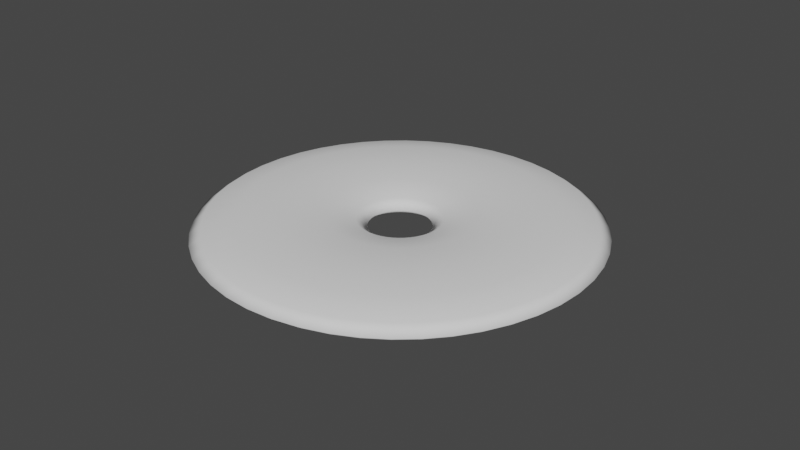 # Source: Ring.blend  (saved by Blender 3.6.13; exported with 4.5.12 LTS)
import bpy
from mathutils import Matrix  # noqa: F401  (used for matrix-valued properties, if any)

bpy.ops.wm.read_factory_settings(use_empty=True)
scene = bpy.context.scene
scene.name = 'Scene'

# ---- world
world_world = bpy.data.worlds.new('World'); scene.world = world_world
world_world.use_nodes = True; world_world.node_tree.nodes.clear()
_N = world_world.node_tree.nodes; _L = world_world.node_tree.links
n0 = _N.new('ShaderNodeOutputWorld'); n0.name = 'World Output'; n0.location = (300, 300)
n1 = _N.new('ShaderNodeBackground'); n1.name = 'Background'; n1.location = (10, 300)
n1.inputs[0].default_value = (0.05088, 0.05088, 0.05088, 1.0)
_L.new(n1.outputs[0], n0.inputs[0])
n0.is_active_output = True
world_world.color = (0.05088, 0.05088, 0.05088)
world_world.use_sun_shadow = False
world_world.sun_shadow_jitter_overblur = 0.0

# ---- curves / text
cu_x = bpy.data.curves.new('贝塞尔圆', 'CURVE')
cu_x.dimensions = '3D'
_sp = cu_x.splines.new('BEZIER'); _sp.bezier_points.add(3)
_sp.bezier_points.foreach_set('co', [-1.0, 0.0, 0.0, 0.0, 1.0, 0.0, 1.0, 0.0, 0.0, 0.0, -1.0, 0.0])
_sp.bezier_points.foreach_set('handle_left', [-1.0, -0.5521, 0.0, -0.5521, 1.0, 0.0, 1.0, 0.5521, 0.0, 0.5521, -1.0, 0.0])
_sp.bezier_points.foreach_set('handle_right', [-1.0, 0.5521, 0.0, 0.5521, 1.0, 0.0, 1.0, -0.5521, 0.0, -0.5521, -1.0, 0.0])
for _p, _l, _r in zip(_sp.bezier_points, ['AUTO', 'AUTO', 'AUTO', 'AUTO'], ['AUTO', 'AUTO', 'AUTO', 'AUTO']): _p.handle_left_type = _l; _p.handle_right_type = _r
_sp.order_u = 0
_sp.order_v = 0
_sp.use_cyclic_u = True
cu_x.use_path = True
cu_x.use_stretch = True
cu_x.bevel_profile.use_clip = True
cu_x.bevel_depth = 0.73
cu_x.fill_mode = 'FULL'

# ---- objects
ob_x = bpy.data.objects.new('贝塞尔圆', cu_x)

# ---- transforms, parenting, visibility, modifiers, constraints
ob_x.location = (0.0, 0.0, 0.0)
ob_x.scale = (1.0, 1.0, 0.2)

# ---- collection membership
scene.collection.objects.link(ob_x)

# ---- scene / render settings (as saved in the file)
scene.frame_start = 1; scene.frame_end = 250; scene.frame_set(1)
scene.render.engine = 'BLENDER_EEVEE_NEXT'
scene.cycles.sampling_pattern = 'TABULATED_SOBOL'
scene.view_settings.view_transform = 'Filmic'
bpy.context.view_layer.update()

# ---- added for rendering (the .blend has no active camera and no usable light): camera, sun
cam_auto = bpy.data.cameras.new('AutoCamera')
cam_auto.lens = 50.0
cam_auto.sensor_width = 36.0
cam_auto.clip_end = 1000.0
ob_auto_camera = bpy.data.objects.new('AutoCamera', cam_auto)
scene.collection.objects.link(ob_auto_camera)
ob_auto_camera.location = (5.24693, -6.29632, 4.19754)
ob_auto_camera.rotation_euler = (1.09748, -7.21219e-08, 0.694738)
scene.camera = ob_auto_camera
light_auto_sun = bpy.data.lights.new('AutoSun', 'SUN')
light_auto_sun.energy = 3.0
light_auto_sun.angle = 0.0523599
ob_auto_sun = bpy.data.objects.new('AutoSun', light_auto_sun)
scene.collection.objects.link(ob_auto_sun)
ob_auto_sun.rotation_euler = (0.872665, 0.174533, 0.523599)
bpy.context.view_layer.update()
